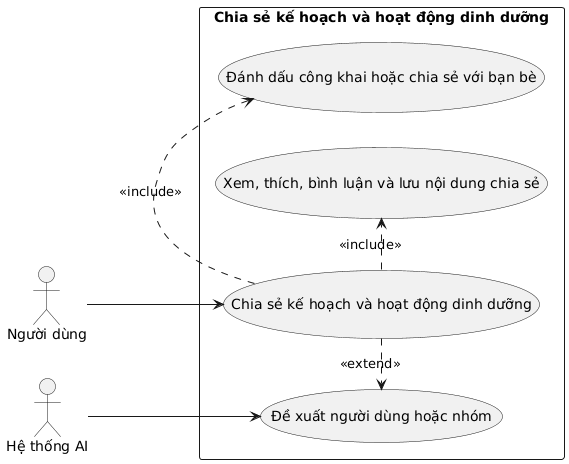

The diagram above was rendered by PlantUML. Its source (embedded in the PNG):
@startuml
left to right direction
actor "Người dùng" as User
actor "Hệ thống AI" as AI_System

rectangle "Chia sẻ kế hoạch và hoạt động dinh dưỡng" {
    usecase ChiaSeKeHoachVaHoatDongDinhDuong as "Chia sẻ kế hoạch và hoạt động dinh dưỡng"

    User --> ChiaSeKeHoachVaHoatDongDinhDuong

    usecase DanhDauCongKhaiHoacChiaSeVoiBanBe as "Đánh dấu công khai hoặc chia sẻ với bạn bè"
    usecase XemThichBinhLuanLuuNoiDungChiaSe as "Xem, thích, bình luận và lưu nội dung chia sẻ"
    usecase DeXuatNguoiDungHoacNhom as "Đề xuất người dùng hoặc nhóm"

    ChiaSeKeHoachVaHoatDongDinhDuong .> DanhDauCongKhaiHoacChiaSeVoiBanBe : <<include>>
    ChiaSeKeHoachVaHoatDongDinhDuong .> XemThichBinhLuanLuuNoiDungChiaSe : <<include>>
    ChiaSeKeHoachVaHoatDongDinhDuong .> DeXuatNguoiDungHoacNhom : <<extend>>

    AI_System --> DeXuatNguoiDungHoacNhom
}
@enduml